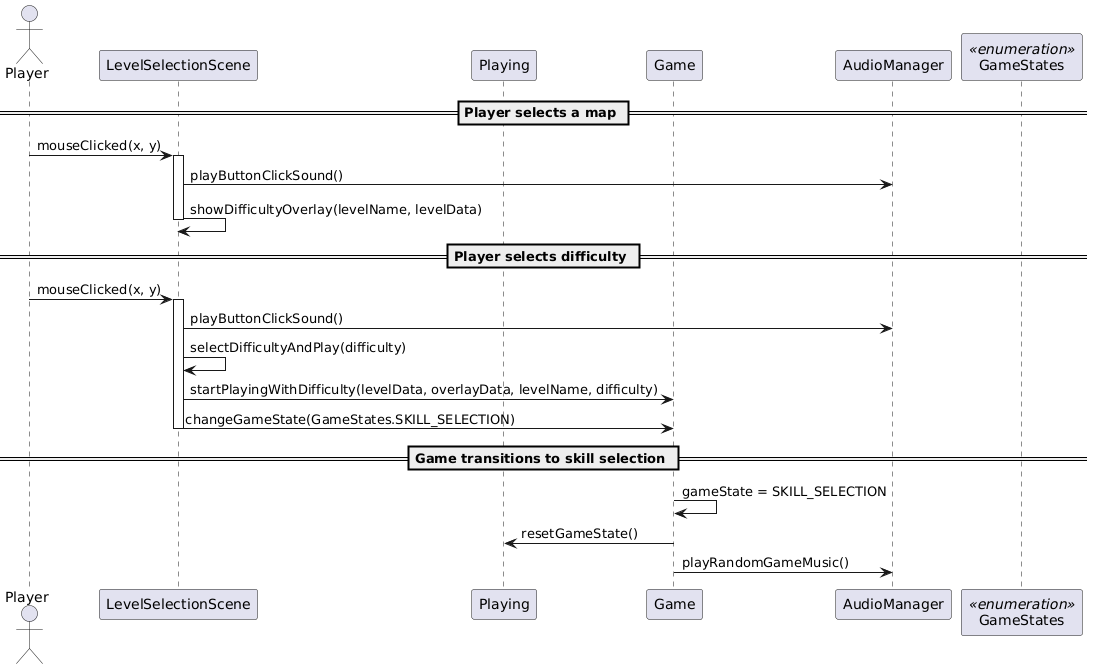

The diagram above was rendered by PlantUML. Its source (embedded in the PNG):
@startuml
actor Player

participant LevelSelectionScene
participant Playing
participant Game
participant AudioManager
participant GameStates <<enumeration>>

== Player selects a map ==

Player -> LevelSelectionScene : mouseClicked(x, y)
activate LevelSelectionScene
LevelSelectionScene -> AudioManager : playButtonClickSound()
LevelSelectionScene -> LevelSelectionScene : showDifficultyOverlay(levelName, levelData)
deactivate LevelSelectionScene

== Player selects difficulty ==

Player -> LevelSelectionScene : mouseClicked(x, y)
activate LevelSelectionScene
LevelSelectionScene -> AudioManager : playButtonClickSound()
LevelSelectionScene -> LevelSelectionScene : selectDifficultyAndPlay(difficulty)
LevelSelectionScene -> Game : startPlayingWithDifficulty(levelData, overlayData, levelName, difficulty)
LevelSelectionScene -> Game : changeGameState(GameStates.SKILL_SELECTION)
deactivate LevelSelectionScene

== Game transitions to skill selection ==

Game -> Game : gameState = SKILL_SELECTION
Game -> Playing : resetGameState()
Game -> AudioManager : playRandomGameMusic()
@enduml